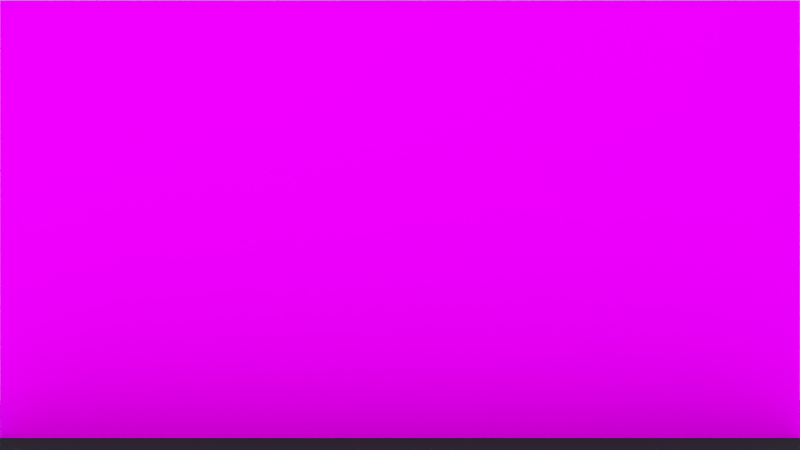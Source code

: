 # Source: Video_Start.blend  (saved by Blender 2.76.0; exported with 4.5.12 LTS)
import bpy
from mathutils import Matrix  # noqa: F401  (used for matrix-valued properties, if any)

bpy.ops.wm.read_factory_settings(use_empty=True)
scene = bpy.context.scene
scene.name = 'Scene'

# ---- collections
col_collection_1 = bpy.data.collections.new('Collection 1'); scene.collection.children.link(col_collection_1)

# ---- images (referenced by path relative to the original .blend; pixels are not part of the script)
import os
ASSET_DIR = os.environ.get("B2B_ASSET_DIR", "")  # directory of the original .blend (textures are referenced by path, not embedded)
HERE = os.path.dirname(os.path.abspath(__file__))  # packed textures are extracted next to this script under _unpacked/

def load_image(name, relpath, width, height, colorspace="sRGB"):
    """Load a texture the original file referenced (path relative to the .blend, or extracted next to this script)."""
    p = next((c for c in (os.path.join(HERE, relpath), os.path.join(ASSET_DIR, relpath)) if relpath and os.path.exists(c)), "")
    if p:
        img = bpy.data.images.load(p, check_existing=True)
        img.name = name
    else:  # same state as the original file: an image datablock whose file is absent (Cycles renders it pink)
        img = bpy.data.images.new(name, width, height)
        img.source = "FILE"
        img.filepath = "//" + (relpath or name)
    img.colorspace_settings.name = colorspace
    return img
img_first_test_0_png = load_image('first_test_0.png', 'first_test_0.png', 1024, 1024, 'sRGB')

# ---- materials (node trees are filled in below, after node groups)
mat_material_001 = bpy.data.materials.new('Material.001')
mat_material_001.alpha_threshold = 0.0
mat_material_001.roughness = 0.5
mat_material_002 = bpy.data.materials.new('Material.002')
mat_material_002.alpha_threshold = 0.0
mat_material_002.roughness = 0.5
mat_material_004 = bpy.data.materials.new('Material.004')
mat_material_004.alpha_threshold = 0.0
mat_material_004.roughness = 0.5
mat_material_006 = bpy.data.materials.new('Material.006')
mat_material_006.alpha_threshold = 0.0
mat_material_006.roughness = 0.5
mat_material_005 = bpy.data.materials.new('Material.005')
mat_material_005.alpha_threshold = 0.0
mat_material_005.roughness = 0.5

# ---- node groups
ng_nodegroup = bpy.data.node_groups.new('NodeGroup', 'ShaderNodeTree')
_s = ng_nodegroup.interface.new_socket(name='Shader', in_out='OUTPUT', socket_type='NodeSocketShader')
_s = ng_nodegroup.interface.new_socket(name='Fac', in_out='INPUT', socket_type='NodeSocketFloat')
_s.subtype = 'FACTOR'
_s.default_value = 0.5
_s.min_value = 0.0
_s.max_value = 1.0
_s = ng_nodegroup.interface.new_socket(name='Color', in_out='INPUT', socket_type='NodeSocketColor')
_s.default_value = (0.8, 0.8, 0.8, 1.0)
_s = ng_nodegroup.interface.new_socket(name='Fac', in_out='INPUT', socket_type='NodeSocketFloat')
_s.subtype = 'FACTOR'
_s.default_value = 0.5
_s.min_value = 0.0
_s.max_value = 1.0
_N = ng_nodegroup.nodes; _L = ng_nodegroup.links
n0 = _N.new('ShaderNodeMixShader'); n0.name = 'Mix Shader'; n0.location = (220, 59)
n1 = _N.new('ShaderNodeBsdfTransparent'); n1.name = 'Transparent BSDF'; n1.location = (0, 11)
n2 = _N.new('ShaderNodeBsdfDiffuse'); n2.name = 'Diffuse BSDF'; n2.location = (6, -86)
n3 = _N.new('NodeGroupOutput'); n3.name = 'Group Output'; n3.location = (660, 0)
n4 = _N.new('ShaderNodeMixShader'); n4.name = 'Mix Shader.001'; n4.location = (440, -14)
n5 = _N.new('NodeGroupInput'); n5.name = 'Group Input'; n5.location = (-180, 176)
_L.new(n1.outputs[0], n0.inputs[1])
_L.new(n2.outputs[0], n0.inputs[2])
_L.new(n0.outputs[0], n4.inputs[1])
_L.new(n4.outputs[0], n3.inputs[0])
_L.new(n5.outputs[0], n4.inputs[0])
_L.new(n1.outputs[0], n4.inputs[2])
_L.new(n5.outputs[1], n2.inputs[0])
_L.new(n5.outputs[2], n0.inputs[0])
n3.is_active_output = True

# ---- material node trees
mat_material_001.use_nodes = True; mat_material_001.node_tree.nodes.clear()
_N = mat_material_001.node_tree.nodes; _L = mat_material_001.node_tree.links
n0 = _N.new('ShaderNodeOutputMaterial'); n0.name = 'Material Output'; n0.location = (526, 300)
n1 = _N.new('ShaderNodeGroup'); n1.name = 'Group.002'; n1.location = (130, 261)
n1.node_tree = ng_nodegroup
n1.inputs[0].default_value = 0.0
n2 = _N.new('ShaderNodeTexImage'); n2.name = 'Image Texture.001'; n2.location = (-152, 279)
n2.width = 241
n2.image = img_first_test_0_png
_L.new(n2.outputs[0], n1.inputs[1])
_L.new(n2.outputs[1], n1.inputs[2])
_L.new(n1.outputs[0], n0.inputs[0])
n0.is_active_output = True
mat_material_002.use_nodes = True; mat_material_002.node_tree.nodes.clear()
_N = mat_material_002.node_tree.nodes; _L = mat_material_002.node_tree.links
n0 = _N.new('ShaderNodeOutputMaterial'); n0.name = 'Material Output'; n0.location = (300, 300)
n1 = _N.new('ShaderNodeBsdfDiffuse'); n1.name = 'Diffuse BSDF'; n1.location = (10, 300)
_L.new(n1.outputs[0], n0.inputs[0])
n0.is_active_output = True
mat_material_004.use_nodes = True; mat_material_004.node_tree.nodes.clear()
_N = mat_material_004.node_tree.nodes; _L = mat_material_004.node_tree.links
n0 = _N.new('ShaderNodeOutputMaterial'); n0.name = 'Material Output'; n0.location = (526, 300)
n1 = _N.new('ShaderNodeGroup'); n1.name = 'Group.002'; n1.location = (130, 261)
n1.node_tree = ng_nodegroup
n1.inputs[0].default_value = 0.0
n2 = _N.new('ShaderNodeTexImage'); n2.name = 'Image Texture.001'; n2.location = (-152, 279)
n2.width = 241
n2.image = img_first_test_0_png
_L.new(n2.outputs[0], n1.inputs[1])
_L.new(n2.outputs[1], n1.inputs[2])
_L.new(n1.outputs[0], n0.inputs[0])
n0.is_active_output = True
mat_material_006.use_nodes = True; mat_material_006.node_tree.nodes.clear()
_N = mat_material_006.node_tree.nodes; _L = mat_material_006.node_tree.links
n0 = _N.new('ShaderNodeOutputMaterial'); n0.name = 'Material Output'; n0.location = (526, 300)
n1 = _N.new('ShaderNodeGroup'); n1.name = 'Group.002'; n1.location = (130, 261)
n1.node_tree = ng_nodegroup
n1.inputs[0].default_value = 0.0
n2 = _N.new('ShaderNodeTexImage'); n2.name = 'Image Texture.001'; n2.location = (-152, 279)
n2.width = 241
n2.image = img_first_test_0_png
_L.new(n2.outputs[0], n1.inputs[1])
_L.new(n2.outputs[1], n1.inputs[2])
_L.new(n1.outputs[0], n0.inputs[0])
n0.is_active_output = True
mat_material_005.use_nodes = True; mat_material_005.node_tree.nodes.clear()
_N = mat_material_005.node_tree.nodes; _L = mat_material_005.node_tree.links
n0 = _N.new('ShaderNodeOutputMaterial'); n0.name = 'Material Output'; n0.location = (300, 300)
n1 = _N.new('ShaderNodeBsdfDiffuse'); n1.name = 'Diffuse BSDF'; n1.location = (10, 300)
n1.inputs[0].default_value = (0.0331, 0.0331, 0.0331, 1.0)
_L.new(n1.outputs[0], n0.inputs[0])
n0.is_active_output = True

# ---- world
world_world = bpy.data.worlds.new('World'); scene.world = world_world
world_world.use_nodes = True; world_world.node_tree.nodes.clear()
_N = world_world.node_tree.nodes; _L = world_world.node_tree.links
n0 = _N.new('ShaderNodeOutputWorld'); n0.name = 'World Output'; n0.location = (300, 300)
n1 = _N.new('ShaderNodeBackground'); n1.name = 'Background'; n1.location = (10, 300)
n1.inputs[1].default_value = 0.8
n2 = _N.new('ShaderNodeBlackbody'); n2.name = 'Blackbody'; n2.location = (-212, 345)
n2.inputs[0].default_value = 8000.0
_L.new(n1.outputs[0], n0.inputs[0])
_L.new(n2.outputs[0], n1.inputs[0])
n0.is_active_output = True
world_world.color = (0.05497, 0.05497, 0.05497)
world_world.use_sun_shadow = False
world_world.sun_shadow_jitter_overblur = 0.0
world_world.cycles.sampling_method = 'MANUAL'
world_world.cycles.sample_map_resolution = 256

# ---- cameras
cam_camera = bpy.data.cameras.new('Camera')
cam_camera.type = 'ORTHO'
cam_camera.clip_end = 100.0
cam_camera.lens = 35.0
cam_camera.sensor_width = 32.0
cam_camera.sensor_height = 18.0
cam_camera.ortho_scale = 16.0
cam_camera.display_size = 2.0
cam_camera.dof.focus_distance = 0.0

# ---- lights
light_spot_001 = bpy.data.lights.new('Spot.001', 'SPOT')
light_spot_001.transmission_factor = 0.0
light_spot_001.energy = 1.0
light_spot_001.shadow_buffer_clip_start = 0.5
light_spot_001.shadow_soft_size = 0.1
light_spot_001.shadow_maximum_resolution = 0.006
light_spot_001.use_absolute_resolution = True
light_spot_001.cycles.use_multiple_importance_sampling = False
light_spot_001.use_nodes = True; light_spot_001.node_tree.nodes.clear()
_N = light_spot_001.node_tree.nodes; _L = light_spot_001.node_tree.links
n0 = _N.new('ShaderNodeOutputLight'); n0.name = 'Lamp Output'; n0.location = (300, 300)
n1 = _N.new('ShaderNodeEmission'); n1.name = 'Emission'; n1.location = (10, 300)
n1.inputs[1].default_value = 1000.0
n2 = _N.new('ShaderNodeBlackbody'); n2.name = 'Blackbody'; n2.location = (-261, 273)
n2.inputs[0].default_value = 3000.0
_L.new(n1.outputs[0], n0.inputs[0])
_L.new(n2.outputs[0], n1.inputs[0])
n0.is_active_output = True
light_spot = bpy.data.lights.new('Spot', 'SPOT')
light_spot.transmission_factor = 0.0
light_spot.energy = 1.0
light_spot.shadow_buffer_clip_start = 0.5
light_spot.shadow_soft_size = 0.1
light_spot.shadow_maximum_resolution = 0.006
light_spot.use_absolute_resolution = True
light_spot.cycles.use_multiple_importance_sampling = False
light_spot.use_nodes = True; light_spot.node_tree.nodes.clear()
_N = light_spot.node_tree.nodes; _L = light_spot.node_tree.links
n0 = _N.new('ShaderNodeOutputLight'); n0.name = 'Lamp Output'; n0.location = (300, 300)
n1 = _N.new('ShaderNodeEmission'); n1.name = 'Emission'; n1.location = (10, 300)
n1.inputs[1].default_value = 3000.0
n2 = _N.new('ShaderNodeBlackbody'); n2.name = 'Blackbody'; n2.location = (-261, 273)
n2.inputs[0].default_value = 3000.0
_L.new(n1.outputs[0], n0.inputs[0])
_L.new(n2.outputs[0], n1.inputs[0])
n0.is_active_output = True
light_sun = bpy.data.lights.new('Sun', 'SUN')
light_sun.transmission_factor = 0.0
light_sun.angle = 0.1993
light_sun.energy = 1.0
light_sun.shadow_buffer_clip_start = 0.5
light_sun.shadow_soft_size = 0.1
light_sun.shadow_cascade_max_distance = 1000.0
light_sun.cycles.use_multiple_importance_sampling = False
light_sun.use_nodes = True; light_sun.node_tree.nodes.clear()
_N = light_sun.node_tree.nodes; _L = light_sun.node_tree.links
n0 = _N.new('ShaderNodeOutputLight'); n0.name = 'Lamp Output'; n0.location = (300, 300)
n1 = _N.new('ShaderNodeEmission'); n1.name = 'Emission'; n1.location = (10, 300)
n2 = _N.new('ShaderNodeBlackbody'); n2.name = 'Blackbody'; n2.location = (-179, 318)
n2.inputs[0].default_value = 8000.0
_L.new(n1.outputs[0], n0.inputs[0])
_L.new(n2.outputs[0], n1.inputs[0])
n0.is_active_output = True

# ---- meshes
me_plane_005 = bpy.data.meshes.new('Plane.005')
me_plane_005.from_pydata([(-1.0, -1.0, 0.0), (1.0, -1.0, 0.0), (-1.0, 1.0, 0.0), (1.0, 1.0, 0.0), (-1.0, 1.0, 0.0)], [], [(0, 1, 3, 2)])
me_plane_005.polygons.foreach_set('material_index', [3])
_uv = me_plane_005.uv_layers.new(name='UVMap')
_uv.uv.foreach_set('vector', [7.503e-05, 7.499e-05, 1.003, 7.499e-05, 1.0, 0.9999, 7.499e-05, 0.9999])
me_plane_005.materials.append(mat_material_001)
me_plane_005.materials.append(mat_material_002)
me_plane_005.materials.append(mat_material_004)
me_plane_005.materials.append(mat_material_006)
me_plane_005.use_remesh_preserve_volume = False
me_plane_005.use_remesh_preserve_attributes = False
me_plane_005.use_mirror_vertex_groups = False
me_plane_005.update()
me_plane_004 = bpy.data.meshes.new('Plane.004')
me_plane_004.from_pydata([(-1.97, -7.065, -0.743), (14.05, -7.065, -0.743), (-1.97, 1.0, 0.2616), (14.05, 1.0, 0.2616)], [], [(0, 1, 3, 2)])
me_plane_004.materials.append(mat_material_005)
me_plane_004.use_remesh_preserve_volume = False
me_plane_004.use_remesh_preserve_attributes = False
me_plane_004.use_mirror_vertex_groups = False
me_plane_004.update()
me_plane_003 = bpy.data.meshes.new('Plane.003')
me_plane_003.from_pydata([(-1.0, -1.0, 0.0), (1.0, -1.0, 0.0), (-1.0, 1.0, 0.0), (1.0, 1.0, 0.0), (-1.0, 1.0, 0.0)], [], [(0, 1, 3, 2)])
me_plane_003.polygons.foreach_set('material_index', [2])
_uv = me_plane_003.uv_layers.new(name='UVMap')
_uv.uv.foreach_set('vector', [7.503e-05, 7.499e-05, 1.003, 7.499e-05, 1.0, 0.9999, 7.499e-05, 0.9999])
me_plane_003.materials.append(mat_material_001)
me_plane_003.materials.append(mat_material_002)
me_plane_003.materials.append(mat_material_004)
me_plane_003.use_remesh_preserve_volume = False
me_plane_003.use_remesh_preserve_attributes = False
me_plane_003.use_mirror_vertex_groups = False
me_plane_003.update()
me_plane_001 = bpy.data.meshes.new('Plane.001')
me_plane_001.from_pydata([(-1.001, -1.0, 5.697e-10), (0.9994, -1.0, -2.672e-10), (-1.001, 1.002, 2.56e-09), (0.9994, 1.002, 2.095e-09), (-1.0, 1.0, 0.0)], [], [(0, 1, 3, 2)])
me_plane_001.polygons.foreach_set('material_index', [1])
_uv = me_plane_001.uv_layers.new(name='UVMap')
_uv.uv.foreach_set('vector', [7.503e-05, 7.499e-05, 1.003, 7.499e-05, 1.0, 0.9999, 7.499e-05, 0.9999])
me_plane_001.materials.append(mat_material_001)
me_plane_001.materials.append(mat_material_002)
me_plane_001.use_remesh_preserve_volume = False
me_plane_001.use_remesh_preserve_attributes = False
me_plane_001.use_mirror_vertex_groups = False
me_plane_001.auto_texspace = False
me_plane_001.update()
me_plane = bpy.data.meshes.new('Plane')
me_plane.from_pydata([(-1.0, -1.0, 0.0), (1.0, -1.0, 0.0), (-1.0, 1.0, 0.0), (1.0, 1.0, 0.0), (-1.0, 1.0, 0.0)], [], [(0, 1, 3, 2)])
_uv = me_plane.uv_layers.new(name='UVMap')
_uv.uv.foreach_set('vector', [7.503e-05, 7.499e-05, 1.003, 7.499e-05, 1.0, 0.9999, 7.499e-05, 0.9999])
me_plane.materials.append(mat_material_001)
me_plane.materials.append(mat_material_002)
me_plane.use_remesh_preserve_volume = False
me_plane.use_remesh_preserve_attributes = False
me_plane.use_mirror_vertex_groups = False
me_plane.update()

# ---- objects
ob_layer_3 = bpy.data.objects.new('layer 3', me_plane_005)
ob_spot_001 = bpy.data.objects.new('Spot.001', light_spot_001)
ob_spot = bpy.data.objects.new('Spot', light_spot)
ob_stage = bpy.data.objects.new('Stage', me_plane_004)
ob_layer_4 = bpy.data.objects.new('layer 4', me_plane_003)
ob_sun = bpy.data.objects.new('Sun', light_sun)
ob_backdrop = bpy.data.objects.new('backdrop', me_plane_001)
ob_camera = bpy.data.objects.new('Camera', cam_camera)
ob_layer_6 = bpy.data.objects.new('layer 6', me_plane)

# ---- transforms, parenting, visibility, modifiers, constraints
ob_layer_3.location = (3.109e-05, -2.978, 0.5)
ob_layer_3.rotation_euler = (1.571, -0.0, 0.0)
ob_layer_3.scale = (8.0, 4.5, 1.0)
ob_layer_3.lineart.crease_threshold = 0.0
ob_spot_001.location = (7.521, -37.58, 2.877)
ob_spot_001.rotation_euler = (1.51, 0.2735, -5.974)
ob_spot_001.hide_viewport = True
ob_spot_001.hide_render = True
ob_spot_001.lineart.crease_threshold = 0.0
ob_spot.location = (-5.563, -37.58, 2.877)
ob_spot.rotation_euler = (1.51, 0.2735, -0.2938)
ob_spot.lineart.crease_threshold = 0.0
ob_stage.location = (-6.039, -0.9712, -3.267)
ob_stage.lineart.crease_threshold = 0.0
ob_layer_4.location = (3.109e-05, -3.978, 0.5)
ob_layer_4.rotation_euler = (1.571, -0.0, 0.0)
ob_layer_4.scale = (8.0, 4.5, 1.0)
ob_layer_4.lineart.crease_threshold = 0.0
ob_sun.location = (-0.01782, -25.89, 11.25)
ob_sun.rotation_euler = (0.0, 0.8076, -1.035)
ob_sun.hide_render = True
ob_sun.lineart.crease_threshold = 0.0
ob_backdrop.location = (0.007401, 0.02248, 0.4958)
ob_backdrop.rotation_euler = (1.571, -0.0, 0.0)
ob_backdrop.scale = (8.007, 4.504, 1.001)
ob_backdrop.show_texture_space = True
ob_backdrop.lineart.crease_threshold = 0.0
ob_camera.location = (3.819e-05, -26.97, 0.5)
ob_camera.rotation_euler = (1.571, -0.0, 0.0)
ob_camera.scale = (1.0, 1.0, 1.0)
ob_camera.lineart.crease_threshold = 0.0
ob_layer_6.location = (3.109e-05, -5.978, 0.5)
ob_layer_6.rotation_euler = (1.571, -0.0, 0.0)
ob_layer_6.scale = (8.0, 4.5, 1.0)
ob_layer_6.lineart.crease_threshold = 0.0

# ---- collection membership
col_collection_1.objects.link(ob_layer_3)
col_collection_1.objects.link(ob_spot_001)
col_collection_1.objects.link(ob_spot)
col_collection_1.objects.link(ob_stage)
col_collection_1.objects.link(ob_layer_4)
col_collection_1.objects.link(ob_sun)
col_collection_1.objects.link(ob_backdrop)
col_collection_1.objects.link(ob_camera)
col_collection_1.objects.link(ob_layer_6)

# ---- scene / render settings (as saved in the file)
scene.camera = ob_camera
scene.frame_start = 0; scene.frame_end = 133; scene.frame_set(1)
scene.render.engine = 'CYCLES'
scene.render.resolution_x = 1280
scene.render.resolution_y = 720
scene.render.dither_intensity = 0.0
scene.render.film_transparent = True
scene.render.use_sequencer = False
scene.render.use_stamp_lens = True
scene.cycles.use_denoising = False
scene.cycles.samples = 10
scene.cycles.sampling_pattern = 'TABULATED_SOBOL'
scene.cycles.light_sampling_threshold = 0.0
scene.cycles.use_adaptive_sampling = False
scene.cycles.use_light_tree = False
scene.cycles.blur_glossy = 0.0
scene.cycles.pixel_filter_type = 'GAUSSIAN'
scene.cycles.sample_clamp_indirect = 0.0
scene.view_settings.view_transform = 'Standard'
bpy.context.view_layer.update()
